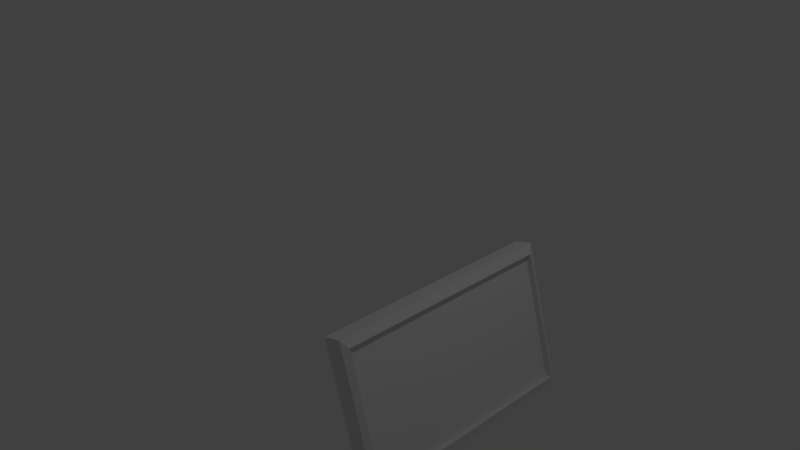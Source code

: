 # Source: Bilderrahmen1.blend  (saved by Blender 2.74.0; exported with 4.5.12 LTS)
import bpy
from mathutils import Matrix  # noqa: F401  (used for matrix-valued properties, if any)

bpy.ops.wm.read_factory_settings(use_empty=True)
scene = bpy.context.scene
scene.name = 'Scene'

# ---- collections
col_collection_1 = bpy.data.collections.new('Collection 1'); scene.collection.children.link(col_collection_1)

# ---- materials (node trees are filled in below, after node groups)
mat_material = bpy.data.materials.new('Material')
mat_material.alpha_threshold = 0.0
mat_material.use_transparent_shadow = False
mat_material.roughness = 0.5
mat_material.line_color = (0.0, 0.0, 0.0, 1.0)

# ---- material node trees

# ---- world
world_world = bpy.data.worlds.new('World'); scene.world = world_world
world_world.color = (0.05088, 0.05088, 0.05088)
world_world.use_sun_shadow = False
world_world.sun_shadow_jitter_overblur = 0.0
world_world.cycles.sampling_method = 'MANUAL'
world_world.cycles.sample_map_resolution = 256

# ---- cameras
cam_camera = bpy.data.cameras.new('Camera')
cam_camera.clip_end = 100.0
cam_camera.lens = 35.0
cam_camera.sensor_width = 32.0
cam_camera.sensor_height = 18.0
cam_camera.ortho_scale = 7.314
cam_camera.dof.focus_distance = 0.0
cam_camera.dof.aperture_fstop = 128.0

# ---- lights
light_lamp = bpy.data.lights.new('Lamp', 'POINT')
light_lamp.transmission_factor = 0.0
light_lamp.cutoff_distance = 30.0
light_lamp.energy = 100.0
light_lamp.shadow_buffer_clip_start = 1.001
light_lamp.shadow_soft_size = 0.1
light_lamp.shadow_maximum_resolution = 0.006
light_lamp.use_absolute_resolution = True
light_lamp.cycles.use_multiple_importance_sampling = False

# ---- meshes
me_cube = bpy.data.meshes.new('Cube')
me_cube.from_pydata([(12.16, 1.0, -0.9972), (12.16, -1.0, -0.9972), (10.16, -1.0, -0.9972), (10.16, 1.0, -0.9972), (12.16, 1.0, 1.003), (12.16, -1.0, 1.003), (10.16, -1.0, 1.003), (10.16, 1.0, 1.003), (12.46, 0.9473, -0.875), (12.46, -0.9473, -0.875), (12.46, 0.9473, 0.8806), (12.46, -0.9473, 0.8806), (11.79, 0.9473, -0.875), (11.79, -0.9473, -0.875), (11.79, 0.9473, 0.8806), (11.79, -0.9473, 0.8806), (1.661, -0.2948, -0.686), (9.709, -0.09375, 0.2129), (1.661, 0.2948, -0.686), (9.709, 0.09375, 0.2129), (2.127, -0.2948, -0.7027), (10.19, -0.09375, 0.2129), (2.127, 0.2948, -0.7027), (10.19, 0.09375, 0.2129), (9.709, -0.09375, 0.3342), (9.709, 0.09375, 0.3342), (10.19, 0.09375, 0.3342), (10.19, -0.09375, 0.3342)], [], [(0, 1, 2, 3), (4, 7, 6, 5), (4, 5, 11, 10), (1, 5, 6, 2), (2, 6, 7, 3), (4, 0, 3, 7), (10, 11, 15, 14), (5, 1, 9, 11), (0, 4, 10, 8), (1, 0, 8, 9), (12, 14, 15, 13), (11, 9, 13, 15), (8, 10, 14, 12), (9, 8, 12, 13), (17, 19, 18, 16), (19, 23, 22, 18), (23, 21, 20, 22), (21, 17, 16, 20), (16, 18, 22, 20), (17, 21, 27, 24), (27, 26, 25, 24), (23, 19, 25, 26), (19, 17, 24, 25)])
me_cube.materials.append(mat_material)
me_cube.use_remesh_preserve_volume = False
me_cube.use_remesh_preserve_attributes = False
me_cube.use_mirror_vertex_groups = False
me_cube.update()

# ---- objects
ob_cube = bpy.data.objects.new('Cube', me_cube)
ob_lamp = bpy.data.objects.new('Lamp', light_lamp)
ob_camera = bpy.data.objects.new('Camera', cam_camera)

# ---- transforms, parenting, visibility, modifiers, constraints
ob_cube.location = (0.0, 0.0, 0.6083)
ob_cube.rotation_euler = (0.0, -0.2763, 0.0)
ob_cube.scale = (0.131, 1.62, 1.0)
ob_cube.lock_rotations_4d = False
ob_cube.empty_display_type = 'ARROWS'
ob_cube.lineart.crease_threshold = 0.0
ob_lamp.location = (4.076, 1.005, 7.875)
ob_lamp.rotation_euler = (0.6503, 0.05522, 1.866)
ob_lamp.lock_rotations_4d = False
ob_lamp.empty_display_type = 'ARROWS'
ob_lamp.color = (0.0, 0.0, 0.0, 0.0)
ob_lamp.lineart.crease_threshold = 0.0
ob_camera.location = (7.481, -6.508, 7.315)
ob_camera.rotation_euler = (1.109, 0.01082, 0.8149)
ob_camera.lock_rotations_4d = False
ob_camera.empty_display_type = 'ARROWS'
ob_camera.color = (0.0, 0.0, 0.0, 0.0)
ob_camera.display_type = 'WIRE'
ob_camera.lineart.crease_threshold = 0.0

# ---- collection membership
col_collection_1.objects.link(ob_cube)
col_collection_1.objects.link(ob_lamp)
col_collection_1.objects.link(ob_camera)

# ---- scene / render settings (as saved in the file)
scene.camera = ob_camera
scene.frame_start = 1; scene.frame_end = 250; scene.frame_set(1)
scene.render.engine = 'BLENDER_EEVEE_NEXT'
scene.render.resolution_percentage = 50
scene.render.dither_intensity = 0.0
scene.cycles.use_denoising = False
scene.cycles.samples = 10
scene.cycles.sampling_pattern = 'TABULATED_SOBOL'
scene.cycles.light_sampling_threshold = 0.0
scene.cycles.use_adaptive_sampling = False
scene.cycles.use_light_tree = False
scene.cycles.blur_glossy = 0.0
scene.cycles.pixel_filter_type = 'GAUSSIAN'
scene.cycles.sample_clamp_indirect = 0.0
scene.view_settings.view_transform = 'Standard'
bpy.context.view_layer.update()
